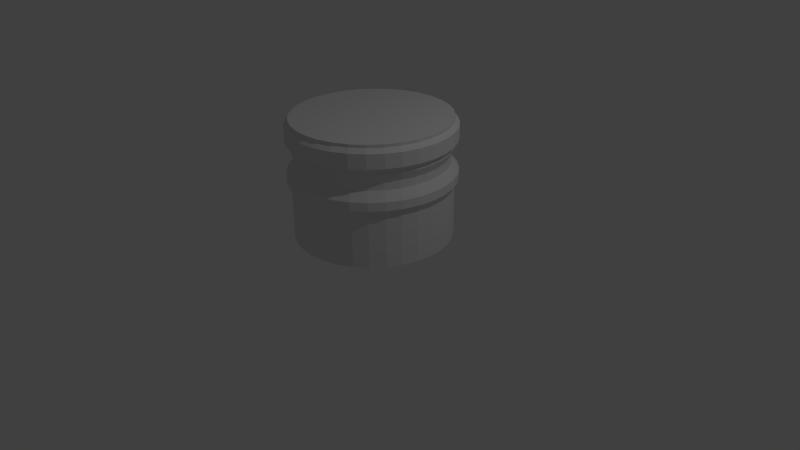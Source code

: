 # Source: AuctionHammer.blend  (saved by Blender 2.66.1; exported with 4.5.12 LTS)
import bpy
from mathutils import Matrix  # noqa: F401  (used for matrix-valued properties, if any)

bpy.ops.wm.read_factory_settings(use_empty=True)
scene = bpy.context.scene
scene.name = 'Scene'

# ---- collections
col_collection_1 = bpy.data.collections.new('Collection 1'); scene.collection.children.link(col_collection_1)

# ---- world
world_world = bpy.data.worlds.new('World'); scene.world = world_world
world_world.color = (0.05088, 0.05088, 0.05088)
world_world.use_sun_shadow = False
world_world.sun_shadow_jitter_overblur = 0.0
world_world.cycles.sampling_method = 'MANUAL'
world_world.cycles.sample_map_resolution = 256

# ---- cameras
cam_camera = bpy.data.cameras.new('Camera')
cam_camera.clip_end = 100.0
cam_camera.lens = 35.0
cam_camera.sensor_width = 32.0
cam_camera.sensor_height = 18.0
cam_camera.ortho_scale = 7.314
cam_camera.dof.focus_distance = 0.0
cam_camera.dof.aperture_fstop = 128.0

# ---- lights
light_lamp = bpy.data.lights.new('Lamp', 'POINT')
light_lamp.transmission_factor = 0.0
light_lamp.cutoff_distance = 30.0
light_lamp.energy = 100.0
light_lamp.shadow_buffer_clip_start = 1.001
light_lamp.shadow_soft_size = 0.1
light_lamp.shadow_maximum_resolution = 0.006
light_lamp.use_absolute_resolution = True
light_lamp.cycles.use_multiple_importance_sampling = False

# ---- meshes
me_cylinder = bpy.data.meshes.new('Cylinder')
me_cylinder.from_pydata([(2.214e-07, 1.054, 1.1), (0.2056, 1.034, 1.1), (0.4034, 0.9738, 1.1), (0.5856, 0.8764, 1.1), (0.7453, 0.7453, 1.1), (0.8764, 0.5856, 1.1), (0.9738, 0.4034, 1.1), (1.034, 0.2056, 1.1), (1.054, 6.27e-08, 1.1), (1.034, -0.2056, 1.1), (0.9738, -0.4034, 1.1), (0.8764, -0.5856, 1.1), (0.7453, -0.7453, 1.1), (0.5856, -0.8764, 1.1), (0.4034, -0.9738, 1.1), (0.2056, -1.034, 1.1), (-3.514e-07, -1.054, 1.1), (-0.2056, -1.034, 1.1), (-0.4034, -0.9738, 1.1), (-0.5856, -0.8764, 1.1), (-0.7453, -0.7453, 1.1), (-0.8764, -0.5856, 1.1), (-0.9738, -0.4034, 1.1), (-1.034, -0.2056, 1.1), (-1.054, 9.999e-07, 1.1), (-1.034, 0.2056, 1.1), (-0.9738, 0.4034, 1.1), (-0.8764, 0.5856, 1.1), (-0.7453, 0.7453, 1.1), (-0.5856, 0.8764, 1.1), (-0.4034, 0.9738, 1.1), (-0.2056, 1.034, 1.1), (2.101e-07, 1.051, 1.206), (0.2051, 1.031, 1.206), (0.4024, 0.9714, 1.206), (0.5841, 0.8742, 1.206), (0.7435, 0.7435, 1.206), (0.8742, 0.5841, 1.206), (0.9714, 0.4024, 1.206), (1.031, 0.2051, 1.206), (1.051, 6.359e-08, 1.206), (1.031, -0.2051, 1.206), (0.9714, -0.4024, 1.206), (0.8742, -0.5841, 1.206), (0.7435, -0.7435, 1.206), (0.5841, -0.8742, 1.206), (0.4024, -0.9714, 1.206), (0.2051, -1.031, 1.206), (-3.563e-07, -1.051, 1.206), (-0.2051, -1.031, 1.206), (-0.4024, -0.9714, 1.206), (-0.5841, -0.8742, 1.206), (-0.7435, -0.7434, 1.206), (-0.8742, -0.5841, 1.206), (-0.9714, -0.4024, 1.206), (-1.031, -0.2051, 1.206), (-1.051, 9.974e-07, 1.206), (-1.031, 0.2051, 1.206), (-0.9714, 0.4024, 1.206), (-0.8742, 0.5841, 1.206), (-0.7434, 0.7435, 1.206), (-0.5841, 0.8742, 1.206), (-0.4024, 0.9714, 1.206), (-0.2051, 1.031, 1.206), (1.747e-07, 0.9598, 1.315), (0.1872, 0.9413, 1.315), (0.3673, 0.8867, 1.315), (0.5332, 0.798, 1.315), (0.6787, 0.6787, 1.315), (0.798, 0.5332, 1.315), (0.8867, 0.3673, 1.315), (0.9413, 0.1872, 1.315), (0.9598, 8.539e-08, 1.315), (0.9413, -0.1872, 1.315), (0.8867, -0.3673, 1.315), (0.798, -0.5332, 1.315), (0.6787, -0.6787, 1.315), (0.5332, -0.798, 1.315), (0.3673, -0.8867, 1.315), (0.1872, -0.9413, 1.315), (-3.173e-07, -0.9598, 1.315), (-0.1872, -0.9413, 1.315), (-0.3673, -0.8867, 1.315), (-0.5332, -0.798, 1.315), (-0.6787, -0.6787, 1.315), (-0.798, -0.5332, 1.315), (-0.8867, -0.3673, 1.315), (-0.9413, -0.1872, 1.315), (-0.9598, 9.3e-07, 1.315), (-0.9413, 0.1872, 1.315), (-0.8867, 0.3673, 1.315), (-0.798, 0.5332, 1.315), (-0.6787, 0.6787, 1.315), (-0.5332, 0.798, 1.315), (-0.3673, 0.8867, 1.315), (-0.1872, 0.9413, 1.315), (1.976e-07, 0.9524, 1.413), (0.1858, 0.9341, 1.413), (0.3645, 0.8799, 1.413), (0.5291, 0.7919, 1.413), (0.6735, 0.6735, 1.413), (0.7919, 0.5291, 1.413), (0.8799, 0.3645, 1.413), (0.9341, 0.1858, 1.413), (0.9524, 8.725e-08, 1.413), (0.9341, -0.1858, 1.413), (0.8799, -0.3645, 1.413), (0.7919, -0.5291, 1.413), (0.6735, -0.6735, 1.413), (0.5291, -0.7919, 1.413), (0.3645, -0.8799, 1.413), (0.1858, -0.9341, 1.413), (-3.145e-07, -0.9524, 1.413), (-0.1858, -0.9341, 1.413), (-0.3645, -0.8799, 1.413), (-0.5291, -0.7919, 1.413), (-0.6735, -0.6734, 1.413), (-0.7919, -0.5291, 1.413), (-0.8799, -0.3645, 1.413), (-0.9341, -0.1858, 1.413), (-0.9524, 9.24e-07, 1.413), (-0.9341, 0.1858, 1.413), (-0.8799, 0.3645, 1.413), (-0.7919, 0.5291, 1.413), (-0.6734, 0.6735, 1.413), (-0.5291, 0.7919, 1.413), (-0.3645, 0.8799, 1.413), (-0.1858, 0.9341, 1.413), (-3.959e-08, 1.053, 1.609), (0.2054, 1.033, 1.609), (0.4029, 0.9728, 1.609), (0.585, 0.8755, 1.609), (0.7445, 0.7445, 1.609), (0.8755, 0.585, 1.609), (0.9728, 0.4029, 1.609), (1.033, 0.2054, 1.609), (1.053, 6.446e-08, 1.609), (1.033, -0.2054, 1.609), (0.9728, -0.4029, 1.609), (0.8755, -0.585, 1.609), (0.7445, -0.7445, 1.609), (0.585, -0.8755, 1.609), (0.4029, -0.9728, 1.609), (0.2054, -1.033, 1.609), (-3.827e-07, -1.053, 1.609), (-0.2054, -1.033, 1.609), (-0.4029, -0.9728, 1.609), (-0.585, -0.8755, 1.609), (-0.7445, -0.7445, 1.609), (-0.8755, -0.585, 1.609), (-0.9728, -0.4029, 1.609), (-1.033, -0.2054, 1.609), (-1.053, 1.002e-06, 1.609), (-1.033, 0.2054, 1.609), (-0.9728, 0.4029, 1.609), (-0.8755, 0.585, 1.609), (-0.7445, 0.7445, 1.609), (-0.585, 0.8755, 1.609), (-0.4029, 0.9728, 1.609), (-0.2054, 1.033, 1.609), (-4.547e-08, 1.053, 1.79), (0.2054, 1.033, 1.79), (0.4029, 0.9728, 1.79), (0.585, 0.8755, 1.79), (0.7445, 0.7445, 1.79), (0.8755, 0.585, 1.79), (0.9728, 0.4029, 1.79), (1.033, 0.2054, 1.79), (1.053, 6.446e-08, 1.79), (1.033, -0.2054, 1.79), (0.9728, -0.4029, 1.79), (0.8755, -0.585, 1.79), (0.7445, -0.7445, 1.79), (0.585, -0.8755, 1.79), (0.4029, -0.9728, 1.79), (0.2054, -1.033, 1.79), (-3.886e-07, -1.053, 1.79), (-0.2054, -1.033, 1.79), (-0.4029, -0.9728, 1.79), (-0.585, -0.8755, 1.79), (-0.7445, -0.7445, 1.79), (-0.8755, -0.585, 1.79), (-0.9728, -0.4029, 1.79), (-1.033, -0.2054, 1.79), (-1.053, 1.002e-06, 1.79), (-1.033, 0.2054, 1.79), (-0.9728, 0.4029, 1.79), (-0.8755, 0.585, 1.79), (-0.7445, 0.7445, 1.79), (-0.585, 0.8755, 1.79), (-0.4029, 0.9728, 1.79), (-0.2054, 1.033, 1.79), (-5.029e-08, 1.0, 1.88), (0.1951, 0.9808, 1.88), (0.3827, 0.9239, 1.88), (0.5556, 0.8315, 1.88), (0.7071, 0.7071, 1.88), (0.8315, 0.5556, 1.88), (0.9239, 0.3827, 1.88), (0.9808, 0.1951, 1.88), (1.0, 7.55e-08, 1.88), (0.9808, -0.1951, 1.88), (0.9239, -0.3827, 1.88), (0.8315, -0.5556, 1.88), (0.7071, -0.7071, 1.88), (0.5556, -0.8315, 1.88), (0.3827, -0.9239, 1.88), (0.1951, -0.9808, 1.88), (-3.761e-07, -1.0, 1.88), (-0.1951, -0.9808, 1.88), (-0.3827, -0.9239, 1.88), (-0.5556, -0.8315, 1.88), (-0.7071, -0.7071, 1.88), (-0.8315, -0.5556, 1.88), (-0.9239, -0.3827, 1.88), (-0.9808, -0.1951, 1.88), (-1.0, 9.656e-07, 1.88), (-0.9808, 0.1951, 1.88), (-0.9239, 0.3827, 1.88), (-0.8315, 0.5556, 1.88), (-0.7071, 0.7071, 1.88), (-0.5556, 0.8315, 1.88), (-0.3827, 0.9239, 1.88), (-0.1951, 0.9808, 1.88), (0.0, 1.0, 1.001), (0.1951, 0.9808, 1.001), (0.3827, 0.9239, 1.001), (0.5556, 0.8315, 1.001), (0.7071, 0.7071, 1.001), (0.8315, 0.5556, 1.001), (0.9239, 0.3827, 1.001), (0.9808, 0.1951, 1.001), (1.0, 7.55e-08, 1.001), (0.9808, -0.1951, 1.001), (0.9239, -0.3827, 1.001), (0.8315, -0.5556, 1.001), (0.7071, -0.7071, 1.001), (0.5556, -0.8315, 1.001), (0.3827, -0.9239, 1.001), (0.1951, -0.9808, 1.001), (-3.258e-07, -1.0, 1.001), (-0.1951, -0.9808, 1.001), (-0.3827, -0.9239, 1.001), (-0.5556, -0.8315, 1.001), (-0.7071, -0.7071, 1.001), (-0.8315, -0.5556, 1.001), (-0.9239, -0.3827, 1.001), (-0.9808, -0.1951, 1.001), (-1.0, 9.656e-07, 1.001), (-0.9808, 0.1951, 1.001), (-0.9239, 0.3827, 1.001), (-0.8315, 0.5556, 1.001), (-0.7071, 0.7071, 1.001), (-0.5556, 0.8315, 1.001), (-0.3827, 0.9239, 1.001), (-0.1951, 0.9808, 1.001), (-0.7071, -0.7071, 1.841), (-0.8315, -0.5556, 1.841), (0.1951, -0.9808, 1.841), (-3.708e-07, -1.0, 1.841), (0.9239, -0.3827, 1.841), (0.8315, -0.5556, 1.841), (0.8315, 0.5556, 1.841), (0.9239, 0.3827, 1.841), (-4.496e-08, 1.0, 1.841), (0.1951, 0.9808, 1.841), (-0.1951, 0.9808, 1.841), (-0.9239, 0.3827, 1.841), (-0.8315, 0.5556, 1.841), (-0.9239, -0.3827, 1.841), (-0.1951, -0.9808, 1.841), (0.7071, -0.7071, 1.841), (0.9808, 0.1951, 1.841), (0.3827, 0.9239, 1.841), (-0.7071, 0.7071, 1.841), (-0.9808, -0.1951, 1.841), (-0.3827, -0.9239, 1.841), (0.5556, -0.8315, 1.841), (1.0, 7.55e-08, 1.841), (0.5556, 0.8315, 1.841), (-0.5556, 0.8315, 1.841), (-1.0, 9.656e-07, 1.841), (-0.5556, -0.8315, 1.841), (0.3827, -0.9239, 1.841), (0.9808, -0.1951, 1.841), (0.7071, 0.7071, 1.841), (-0.3827, 0.9239, 1.841), (-0.9808, 0.1951, 1.841), (0.3829, -0.9243, 1.553), (0.1952, -0.9812, 1.553), (0.9812, -0.1952, 1.553), (0.9243, -0.3829, 1.553), (0.7074, 0.7074, 1.553), (0.8318, 0.5558, 1.553), (-0.3829, 0.9243, 1.553), (-0.1952, 0.9812, 1.553), (-0.9812, 0.1952, 1.553), (-0.9243, 0.3829, 1.553), (-0.7074, -0.7074, 1.553), (-0.8318, -0.5558, 1.553), (-3.503e-07, -1.0, 1.553), (0.8318, -0.5558, 1.553), (0.9243, 0.3829, 1.553), (-2.435e-08, 1.0, 1.553), (0.1952, 0.9812, 1.553), (-0.8318, 0.5558, 1.553), (-0.9243, -0.3829, 1.553), (-0.1952, -0.9812, 1.553), (0.7074, -0.7074, 1.553), (0.9812, 0.1952, 1.553), (0.3829, 0.9243, 1.553), (-0.7074, 0.7074, 1.553), (-0.9812, -0.1952, 1.553), (-0.3829, -0.9243, 1.553), (0.5558, -0.8318, 1.553), (1.0, 7.397e-08, 1.553), (0.5558, 0.8318, 1.553), (-0.5558, 0.8318, 1.553), (-1.0, 9.645e-07, 1.553), (-0.5558, -0.8318, 1.553), (0.7076, 0.7076, 1.517), (0.9815, -0.1952, 1.517), (0.383, -0.9246, 1.517), (-0.556, -0.8321, 1.517), (0.383, 0.9246, 1.517), (0.9815, 0.1952, 1.517), (0.7076, -0.7076, 1.517), (-0.1952, -0.9815, 1.517), (0.556, -0.8321, 1.517), (-0.383, -0.9246, 1.517), (-0.9815, -0.1952, 1.517), (-0.7076, 0.7076, 1.517), (-1.001, 9.638e-07, 1.517), (-0.556, 0.8321, 1.517), (0.556, 0.8321, 1.517), (1.001, 7.306e-08, 1.517), (-0.1952, 0.9815, 1.517), (0.8321, 0.556, 1.517), (0.9246, -0.383, 1.517), (0.1952, -0.9815, 1.517), (-1.996e-08, 1.001, 1.517), (-0.7076, -0.7076, 1.517), (-0.9815, 0.1952, 1.517), (-0.383, 0.9246, 1.517), (-0.9246, -0.383, 1.517), (-0.8321, 0.556, 1.517), (0.1952, 0.9815, 1.517), (0.9246, 0.383, 1.517), (0.8321, -0.556, 1.517), (-3.46e-07, -1.001, 1.517), (-0.8321, -0.556, 1.517), (-0.9246, 0.383, 1.517), (0.1951, 0.9808, 0.3509), (0.3827, 0.9239, 0.3509), (0.5556, 0.8315, 0.3509), (0.7071, 0.7071, 0.3509), (0.8315, 0.5556, 0.3509), (0.9239, 0.3827, 0.3509), (0.9808, 0.1951, 0.3509), (1.0, 7.55e-08, 0.3509), (0.9808, -0.1951, 0.3509), (0.9239, -0.3827, 0.3509), (0.8315, -0.5556, 0.3509), (0.7071, -0.7071, 0.3509), (0.5556, -0.8315, 0.3509), (0.3827, -0.9239, 0.3509), (0.1951, -0.9808, 0.3509), (-3.258e-07, -1.0, 0.3509), (-0.1951, -0.9808, 0.3509), (-0.3827, -0.9239, 0.3509), (-0.5556, -0.8315, 0.3509), (-0.7071, -0.7071, 0.3509), (-0.8315, -0.5556, 0.3509), (-0.9239, -0.3827, 0.3509), (-0.9808, -0.1951, 0.3509), (-1.0, 9.656e-07, 0.3509), (-0.9808, 0.1951, 0.3509), (-0.9239, 0.3827, 0.3509), (-0.8315, 0.5556, 0.3509), (-0.7071, 0.7071, 0.3509), (-0.5556, 0.8315, 0.3509), (-0.3827, 0.9239, 0.3509), (-0.1951, 0.9808, 0.3509), (0.0, 1.0, 0.3509)], [], [(224, 0, 1, 225), (225, 1, 2, 226), (226, 2, 3, 227), (227, 3, 4, 228), (228, 4, 5, 229), (229, 5, 6, 230), (230, 6, 7, 231), (231, 7, 8, 232), (232, 8, 9, 233), (233, 9, 10, 234), (234, 10, 11, 235), (235, 11, 12, 236), (236, 12, 13, 237), (237, 13, 14, 238), (238, 14, 15, 239), (239, 15, 16, 240), (240, 16, 17, 241), (241, 17, 18, 242), (242, 18, 19, 243), (243, 19, 20, 244), (244, 20, 21, 245), (245, 21, 22, 246), (246, 22, 23, 247), (247, 23, 24, 248), (248, 24, 25, 249), (249, 25, 26, 250), (250, 26, 27, 251), (251, 27, 28, 252), (252, 28, 29, 253), (253, 29, 30, 254), (23, 22, 54, 55), (255, 31, 0, 224), (254, 30, 31, 255), (41, 40, 72, 73), (1, 0, 32, 33), (11, 10, 42, 43), (30, 29, 61, 62), (18, 17, 49, 50), (6, 5, 37, 38), (25, 24, 56, 57), (13, 12, 44, 45), (0, 31, 63, 32), (20, 19, 51, 52), (8, 7, 39, 40), (27, 26, 58, 59), (15, 14, 46, 47), (3, 2, 34, 35), (22, 21, 53, 54), (10, 9, 41, 42), (29, 28, 60, 61), (17, 16, 48, 49), (5, 4, 36, 37), (24, 23, 55, 56), (12, 11, 43, 44), (31, 30, 62, 63), (19, 18, 50, 51), (7, 6, 38, 39), (26, 25, 57, 58), (14, 13, 45, 46), (2, 1, 33, 34), (21, 20, 52, 53), (9, 8, 40, 41), (28, 27, 59, 60), (16, 15, 47, 48), (4, 3, 35, 36), (76, 75, 107, 108), (36, 35, 67, 68), (62, 61, 93, 94), (57, 56, 88, 89), (52, 51, 83, 84), (47, 46, 78, 79), (42, 41, 73, 74), (37, 36, 68, 69), (63, 62, 94, 95), (58, 57, 89, 90), (53, 52, 84, 85), (48, 47, 79, 80), (43, 42, 74, 75), (38, 37, 69, 70), (33, 32, 64, 65), (32, 63, 95, 64), (59, 58, 90, 91), (54, 53, 85, 86), (49, 48, 80, 81), (44, 43, 75, 76), (39, 38, 70, 71), (34, 33, 65, 66), (60, 59, 91, 92), (55, 54, 86, 87), (50, 49, 81, 82), (45, 44, 76, 77), (40, 39, 71, 72), (35, 34, 66, 67), (61, 60, 92, 93), (56, 55, 87, 88), (51, 50, 82, 83), (46, 45, 77, 78), (289, 288, 142, 143), (71, 70, 102, 103), (66, 65, 97, 98), (92, 91, 123, 124), (87, 86, 118, 119), (82, 81, 113, 114), (77, 76, 108, 109), (72, 71, 103, 104), (67, 66, 98, 99), (93, 92, 124, 125), (88, 87, 119, 120), (83, 82, 114, 115), (78, 77, 109, 110), (73, 72, 104, 105), (68, 67, 99, 100), (94, 93, 125, 126), (89, 88, 120, 121), (84, 83, 115, 116), (79, 78, 110, 111), (74, 73, 105, 106), (69, 68, 100, 101), (95, 94, 126, 127), (90, 89, 121, 122), (85, 84, 116, 117), (80, 79, 111, 112), (75, 74, 106, 107), (70, 69, 101, 102), (65, 64, 96, 97), (64, 95, 127, 96), (91, 90, 122, 123), (86, 85, 117, 118), (81, 80, 112, 113), (146, 145, 177, 178), (291, 290, 137, 138), (293, 292, 132, 133), (295, 294, 158, 159), (297, 296, 153, 154), (299, 298, 148, 149), (300, 289, 143, 144), (301, 291, 138, 139), (302, 293, 133, 134), (304, 303, 128, 129), (303, 295, 159, 128), (305, 297, 154, 155), (306, 299, 149, 150), (307, 300, 144, 145), (308, 301, 139, 140), (309, 302, 134, 135), (310, 304, 129, 130), (311, 305, 155, 156), (312, 306, 150, 151), (313, 307, 145, 146), (314, 308, 140, 141), (315, 309, 135, 136), (316, 310, 130, 131), (317, 311, 156, 157), (318, 312, 151, 152), (319, 313, 146, 147), (288, 314, 141, 142), (290, 315, 136, 137), (292, 316, 131, 132), (294, 317, 157, 158), (296, 318, 152, 153), (298, 319, 147, 148), (257, 256, 212, 213), (141, 140, 172, 173), (136, 135, 167, 168), (131, 130, 162, 163), (157, 156, 188, 189), (152, 151, 183, 184), (147, 146, 178, 179), (142, 141, 173, 174), (137, 136, 168, 169), (132, 131, 163, 164), (158, 157, 189, 190), (153, 152, 184, 185), (148, 147, 179, 180), (143, 142, 174, 175), (138, 137, 169, 170), (133, 132, 164, 165), (159, 158, 190, 191), (154, 153, 185, 186), (149, 148, 180, 181), (144, 143, 175, 176), (139, 138, 170, 171), (134, 133, 165, 166), (129, 128, 160, 161), (128, 159, 191, 160), (155, 154, 186, 187), (150, 149, 181, 182), (145, 144, 176, 177), (140, 139, 171, 172), (135, 134, 166, 167), (130, 129, 161, 162), (156, 155, 187, 188), (151, 150, 182, 183), (193, 192, 223, 222, 221, 220, 219, 218, 217, 216, 215, 214, 213, 212, 211, 210, 209, 208, 207, 206, 205, 204, 203, 202, 201, 200, 199, 198, 197, 196, 195, 194), (259, 258, 207, 208), (261, 260, 202, 203), (263, 262, 197, 198), (265, 264, 192, 193), (264, 266, 223, 192), (268, 267, 218, 219), (269, 257, 213, 214), (270, 259, 208, 209), (271, 261, 203, 204), (272, 263, 198, 199), (273, 265, 193, 194), (274, 268, 219, 220), (275, 269, 214, 215), (276, 270, 209, 210), (277, 271, 204, 205), (278, 272, 199, 200), (279, 273, 194, 195), (280, 274, 220, 221), (281, 275, 215, 216), (282, 276, 210, 211), (283, 277, 205, 206), (284, 278, 200, 201), (285, 279, 195, 196), (286, 280, 221, 222), (287, 281, 216, 217), (256, 282, 211, 212), (258, 283, 206, 207), (260, 284, 201, 202), (262, 285, 196, 197), (266, 286, 222, 223), (267, 287, 217, 218), (383, 224, 225, 352), (352, 225, 226, 353), (353, 226, 227, 354), (354, 227, 228, 355), (355, 228, 229, 356), (356, 229, 230, 357), (357, 230, 231, 358), (358, 231, 232, 359), (359, 232, 233, 360), (360, 233, 234, 361), (361, 234, 235, 362), (362, 235, 236, 363), (363, 236, 237, 364), (364, 237, 238, 365), (365, 238, 239, 366), (366, 239, 240, 367), (367, 240, 241, 368), (368, 241, 242, 369), (369, 242, 243, 370), (370, 243, 244, 371), (371, 244, 245, 372), (372, 245, 246, 373), (373, 246, 247, 374), (374, 247, 248, 375), (375, 248, 249, 376), (376, 249, 250, 377), (377, 250, 251, 378), (378, 251, 252, 379), (379, 252, 253, 380), (380, 253, 254, 381), (382, 255, 224, 383), (381, 254, 255, 382), (181, 180, 256, 257), (176, 175, 258, 259), (171, 170, 260, 261), (166, 165, 262, 263), (161, 160, 264, 265), (160, 191, 266, 264), (187, 186, 267, 268), (182, 181, 257, 269), (177, 176, 259, 270), (172, 171, 261, 271), (167, 166, 263, 272), (162, 161, 265, 273), (188, 187, 268, 274), (183, 182, 269, 275), (178, 177, 270, 276), (173, 172, 271, 277), (168, 167, 272, 278), (163, 162, 273, 279), (189, 188, 274, 280), (184, 183, 275, 281), (179, 178, 276, 282), (174, 173, 277, 283), (169, 168, 278, 284), (164, 163, 279, 285), (190, 189, 280, 286), (185, 184, 281, 287), (180, 179, 282, 256), (175, 174, 283, 258), (170, 169, 284, 260), (165, 164, 285, 262), (191, 190, 286, 266), (186, 185, 287, 267), (339, 322, 288, 289), (338, 321, 290, 291), (337, 320, 292, 293), (336, 343, 294, 295), (351, 342, 296, 297), (350, 341, 298, 299), (349, 339, 289, 300), (348, 338, 291, 301), (347, 337, 293, 302), (346, 340, 303, 304), (340, 336, 295, 303), (345, 351, 297, 305), (344, 350, 299, 306), (327, 349, 300, 307), (326, 348, 301, 308), (325, 347, 302, 309), (324, 346, 304, 310), (331, 345, 305, 311), (330, 344, 306, 312), (329, 327, 307, 313), (328, 326, 308, 314), (335, 325, 309, 315), (334, 324, 310, 316), (333, 331, 311, 317), (332, 330, 312, 318), (323, 329, 313, 319), (322, 328, 314, 288), (321, 335, 315, 290), (320, 334, 316, 292), (343, 333, 317, 294), (342, 332, 318, 296), (341, 323, 319, 298), (126, 125, 333, 343), (109, 108, 326, 328), (123, 122, 351, 345), (124, 123, 345, 331), (110, 109, 328, 322), (112, 111, 339, 349), (125, 124, 331, 333), (127, 126, 343, 336), (118, 117, 350, 344), (97, 96, 340, 346), (119, 118, 344, 330), (100, 99, 334, 320), (114, 113, 327, 329), (122, 121, 342, 351), (108, 107, 348, 326), (117, 116, 341, 350), (115, 114, 329, 323), (111, 110, 322, 339), (105, 104, 335, 321), (99, 98, 324, 334), (113, 112, 349, 327), (102, 101, 337, 347), (116, 115, 323, 341), (104, 103, 325, 335), (98, 97, 346, 324), (107, 106, 338, 348), (101, 100, 320, 337), (121, 120, 332, 342), (120, 119, 330, 332), (103, 102, 347, 325), (96, 127, 336, 340), (106, 105, 321, 338)])
me_cylinder.use_remesh_preserve_volume = False
me_cylinder.use_remesh_preserve_attributes = False
me_cylinder.use_mirror_vertex_groups = False
me_cylinder.update()

# ---- objects
ob_cylinder = bpy.data.objects.new('Cylinder', me_cylinder)
ob_lamp = bpy.data.objects.new('Lamp', light_lamp)
ob_camera = bpy.data.objects.new('Camera', cam_camera)

# ---- transforms, parenting, visibility, modifiers, constraints
ob_cylinder.location = (0.02676, 0.001326, 0.01414)
ob_cylinder.lineart.crease_threshold = 0.0
ob_lamp.location = (4.076, 1.005, 5.904)
ob_lamp.rotation_euler = (0.6503, 0.05522, 1.866)
ob_lamp.lock_rotations_4d = False
ob_lamp.empty_display_type = 'ARROWS'
ob_lamp.color = (0.0, 0.0, 0.0, 0.0)
ob_lamp.lineart.crease_threshold = 0.0
ob_camera.location = (7.481, -6.508, 5.344)
ob_camera.rotation_euler = (1.109, 0.01082, 0.8149)
ob_camera.lock_rotations_4d = False
ob_camera.empty_display_type = 'ARROWS'
ob_camera.color = (0.0, 0.0, 0.0, 0.0)
ob_camera.display_type = 'WIRE'
ob_camera.lineart.crease_threshold = 0.0

# ---- collection membership
col_collection_1.objects.link(ob_cylinder)
col_collection_1.objects.link(ob_lamp)
col_collection_1.objects.link(ob_camera)

# ---- scene / render settings (as saved in the file)
scene.camera = ob_camera
scene.frame_start = 1; scene.frame_end = 250; scene.frame_set(3)
scene.render.engine = 'BLENDER_EEVEE_NEXT'
scene.render.image_settings.color_mode = 'RGB'
scene.render.image_settings.compression = 90
scene.render.resolution_percentage = 50
scene.render.dither_intensity = 0.0
scene.render.bake_margin = 2
scene.cycles.use_denoising = False
scene.cycles.samples = 10
scene.cycles.sampling_pattern = 'TABULATED_SOBOL'
scene.cycles.light_sampling_threshold = 0.0
scene.cycles.use_adaptive_sampling = False
scene.cycles.use_light_tree = False
scene.cycles.blur_glossy = 0.0
scene.cycles.volume_bounces = 1
scene.cycles.pixel_filter_type = 'GAUSSIAN'
scene.cycles.sample_clamp_indirect = 0.0
scene.view_settings.view_transform = 'Standard'
bpy.context.view_layer.update()

